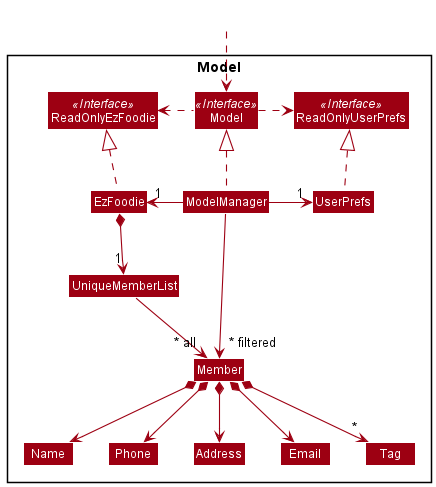

The diagram above was rendered by PlantUML. Its source (embedded in the PNG):
@startuml
!include style.puml
skinparam arrowThickness 1.1
skinparam arrowColor MODEL_COLOR
skinparam classBackgroundColor MODEL_COLOR

Package Model <<Rectangle>>{
Interface ReadOnlyEzFoodie <<Interface>>
Interface ReadOnlyUserPrefs <<Interface>>
Interface Model <<Interface>>
Class EzFoodie
Class ReadOnlyEzFoodie
Class Model
Class ModelManager
Class UserPrefs
Class ReadOnlyUserPrefs


Class UniqueMemberList
Class Member
Class Address
Class Email
Class Name
Class Phone
Class Tag

}

Class HiddenOutside #FFFFFF
HiddenOutside ..> Model

EzFoodie .up.|> ReadOnlyEzFoodie

ModelManager .up.|> Model
Model .right.> ReadOnlyUserPrefs
Model .left.> ReadOnlyEzFoodie
ModelManager -left-> "1" EzFoodie
ModelManager -right-> "1" UserPrefs
UserPrefs .up.|> ReadOnlyUserPrefs

EzFoodie *--> "1" UniqueMemberList
UniqueMemberList --> "~* all" Member
Member *--> Name
Member *--> Phone
Member *--> Email
Member *--> Address
Member *--> "*" Tag

Name -[hidden]right-> Phone
Phone -[hidden]right-> Address
Address -[hidden]right-> Email

ModelManager -->"~* filtered" Member
@enduml